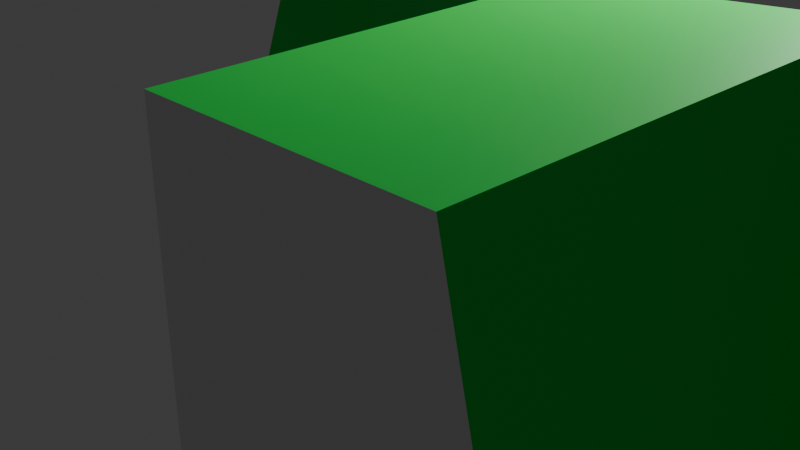 # Source: hut.blend  (saved by Blender 4.5.90; exported with 4.5.12 LTS)
import bpy
from mathutils import Matrix  # noqa: F401  (used for matrix-valued properties, if any)

bpy.ops.wm.read_factory_settings(use_empty=True)
scene = bpy.context.scene
scene.name = 'Scene'

# ---- collections
col_collection = bpy.data.collections.new('Collection'); scene.collection.children.link(col_collection)

# ---- materials (node trees are filled in below, after node groups)
mat_material = bpy.data.materials.new('Material')
mat_material.alpha_threshold = 0.0
mat_material.roughness = 0.5
mat_material.line_color = (0.0, 0.0, 0.0, 1.0)
mat_material_001 = bpy.data.materials.new('Material.001')

# ---- material node trees
mat_material.use_nodes = True; mat_material.node_tree.nodes.clear()
_N = mat_material.node_tree.nodes; _L = mat_material.node_tree.links
n0 = _N.new('ShaderNodeOutputMaterial'); n0.name = 'Material Output'; n0.location = (200, 100)
n1 = _N.new('ShaderNodeBsdfPrincipled'); n1.name = 'Principled BSDF'; n1.location = (-200, 100)
n1.inputs[0].default_value = (0.009816, 0.8, 0.08771, 1.0)
n1.inputs[3].default_value = 1.45
_L.new(n1.outputs[0], n0.inputs[0])
n0.is_active_output = True
mat_material_001.use_nodes = True; mat_material_001.node_tree.nodes.clear()
_N = mat_material_001.node_tree.nodes; _L = mat_material_001.node_tree.links
n0 = _N.new('ShaderNodeBsdfPrincipled'); n0.name = 'Principled BSDF'; n0.location = (-200, 100)
n1 = _N.new('ShaderNodeOutputMaterial'); n1.name = 'Material Output'; n1.location = (200, 100)
_L.new(n0.outputs[0], n1.inputs[0])
n1.is_active_output = True

# ---- world
world_world = bpy.data.worlds.new('World'); scene.world = world_world
world_world.use_nodes = True; world_world.node_tree.nodes.clear()
_N = world_world.node_tree.nodes; _L = world_world.node_tree.links
n0 = _N.new('ShaderNodeOutputWorld'); n0.name = 'World Output'; n0.location = (200, 100)
n1 = _N.new('ShaderNodeBackground'); n1.name = 'Background'; n1.location = (-200, 100)
n1.inputs[0].default_value = (0.05088, 0.05088, 0.05088, 1.0)
_L.new(n1.outputs[0], n0.inputs[0])
n0.is_active_output = True
world_world.color = (0.05088, 0.05088, 0.05088)
world_world.sun_shadow_jitter_overblur = 0.0

# ---- cameras
cam_camera = bpy.data.cameras.new('Camera')
cam_camera.clip_end = 100.0
cam_camera.ortho_scale = 7.314

# ---- lights
light_light = bpy.data.lights.new('Light', 'POINT')
light_light.energy = 1000.0
light_light.shadow_soft_size = 0.1

# ---- meshes
me_cube = bpy.data.meshes.new('Cube')
me_cube.from_pydata([(1.0, 1.0, 1.0), (1.111, 1.992, -2.011), (-0.2111, -0.698, 3.949), (1.072, -0.008144, -2.001), (-1.0, 1.0, 1.0), (-0.9872, 2.001, -2.005), (-1.0, -1.0, 1.0), (-0.9988, 0.0001965, -2.0), (4.345, 0.4078, 1.382), (3.366, 1.357, -1.22), (2.98, -1.423, 3.226), (3.304, -0.642, -1.207), (6.587, -0.0502, 0.607), (6.927, 0.7378, -2.041), (5.218, -1.748, 3.487), (6.809, -1.258, -2.02), (10.13, -0.6831, 1.15), (8.87, -0.01001, -0.7555), (11.13, -2.381, 4.179), (8.735, -2.005, -0.7336), (2.98, -4.43, 3.226), (3.223, -3.648, -1.19), (5.218, -4.756, 3.487), (6.645, -4.261, -1.991), (3.112, -4.515, 1.469), (5.956, -4.907, 1.048), (4.099, -4.593, 3.356), (4.936, -3.942, -1.616), (4.534, -4.711, 1.259), (3.178, -4.557, 0.5907), (6.325, -4.982, -0.1709), (4.659, -4.674, 3.421), (4.08, -3.792, -1.409), (3.046, -4.473, 2.347), (5.587, -4.831, 2.267), (3.54, -4.512, 3.291), (5.791, -4.098, -1.81), (5.245, -4.809, 1.153), (3.823, -4.613, 1.364), (4.317, -4.652, 2.307), (3.965, -4.663, 0.4003), (3.682, -4.562, 2.327), (4.952, -4.741, 2.287), (5.538, -4.876, 0.01949), (5.956, -0.6773, -1.84), (5.077, -0.5196, -1.643), (3.823, -1.188, 1.364), (4.534, -1.286, 1.259), (4.752, -1.344, 0.2099), (4.197, -0.3687, -1.433), (5.245, -1.383, 1.153), (3.965, -1.238, 0.4003), (5.538, -1.451, 0.01949)], [], [(0, 4, 6, 2), (3, 2, 6, 7), (7, 6, 4, 5), (5, 1, 3, 7), (0, 2, 10, 8), (5, 4, 0, 1), (8, 10, 14, 12), (2, 3, 11, 10), (1, 0, 8, 9), (3, 1, 9, 11), (15, 13, 17, 19), (9, 8, 12, 13), (11, 9, 13, 15), (11, 15, 23, 36, 27, 32, 21), (17, 16, 18, 19), (14, 15, 19, 18), (12, 14, 18, 16), (13, 12, 16, 17), (43, 36, 23, 30), (15, 14, 22, 34, 25, 30, 23), (10, 11, 21, 29, 24, 33, 20), (14, 10, 20, 35, 26, 31, 22), (42, 37, 25, 34), (41, 38, 28, 39), (43, 37, 50, 52), (27, 36, 44, 45), (24, 29, 40, 38), (29, 21, 32, 40), (35, 41, 39, 26), (20, 33, 41, 35), (33, 24, 38, 41), (31, 42, 34, 22), (26, 39, 42, 31), (39, 28, 37, 42), (37, 43, 30, 25), (37, 28, 47, 50), (28, 38, 46, 47), (51, 49, 45, 48), (46, 51, 48, 47), (47, 48, 52, 50), (48, 45, 44, 52), (40, 32, 49, 51), (36, 43, 52, 44), (38, 40, 51, 46), (32, 27, 45, 49)])
me_cube.polygons.foreach_set('material_index', [0, 0, 0, 0, 0, 0, 0, 0, 0, 0, 0, 0, 0, 0, 0, 0, 0, 0, 1, 0, 0, 0, 1, 1, 0, 0, 1, 1, 1, 1, 1, 1, 1, 1, 1, 0, 0, 0, 0, 0, 0, 0, 0, 0, 0])
_uv = me_cube.uv_layers.new(name='UVMap')
_uv.uv.foreach_set('vector', [0.625, 0.5, 0.875, 0.5, 0.875, 0.75, 0.7764, 0.7122, 0.375, 0.75, 0.7764, 0.7122, 0.625, 1.0, 0.375, 1.0, 0.375, 0.0, 0.625, 0.0, 0.625, 0.25, 0.375, 0.25, 0.125, 0.5, 0.375, 0.5, 0.375, 0.75, 0.125, 0.75, 0.625, 0.5, 0.7764, 0.7122, 0.7764, 0.7122, 0.625, 0.5, 0.375, 0.25, 0.625, 0.25, 0.625, 0.5, 0.375, 0.5, 0.625, 0.5, 0.7764, 0.7122, 0.7764, 0.7122, 0.625, 0.5, 0.7764, 0.7122, 0.375, 0.75, 0.375, 0.75, 0.7764, 0.7122, 0.375, 0.5, 0.625, 0.5, 0.625, 0.5, 0.375, 0.5, 0.375, 0.75, 0.375, 0.5, 0.375, 0.5, 0.375, 0.75, 0.375, 0.75, 0.375, 0.5, 0.375, 0.5, 0.375, 0.75, 0.375, 0.5, 0.625, 0.5, 0.625, 0.5, 0.375, 0.5, 0.375, 0.75, 0.375, 0.5, 0.375, 0.5, 0.375, 0.75, 0.375, 0.75, 0.375, 0.75, 0.375, 0.75, 0.375, 0.75, 0.375, 0.75, 0.375, 0.75, 0.375, 0.75, 0.375, 0.5, 0.625, 0.5, 0.7764, 0.7122, 0.375, 0.75, 0.7764, 0.7122, 0.375, 0.75, 0.375, 0.75, 0.7764, 0.7122, 0.625, 0.5, 0.7764, 0.7122, 0.7764, 0.7122, 0.625, 0.5, 0.375, 0.5, 0.625, 0.5, 0.625, 0.5, 0.375, 0.5, 0.4753, 0.7406, 0.375, 0.75, 0.375, 0.75, 0.4753, 0.7406, 0.375, 0.75, 0.7764, 0.7122, 0.7764, 0.7122, 0.676, 0.7217, 0.5757, 0.7311, 0.4753, 0.7406, 0.375, 0.75, 0.7764, 0.7122, 0.375, 0.75, 0.375, 0.75, 0.4753, 0.7406, 0.5757, 0.7311, 0.676, 0.7217, 0.7764, 0.7122, 0.7764, 0.7122, 0.7764, 0.7122, 0.7764, 0.7122, 0.7764, 0.7122, 0.7764, 0.7122, 0.7764, 0.7122, 0.7764, 0.7122, 0.676, 0.7217, 0.5757, 0.7311, 0.5757, 0.7311, 0.676, 0.7217, 0.676, 0.7217, 0.5757, 0.7311, 0.5757, 0.7311, 0.676, 0.7217, 0.4753, 0.7406, 0.5757, 0.7311, 0.5757, 0.7311, 0.4753, 0.7406, 0.375, 0.75, 0.375, 0.75, 0.375, 0.75, 0.375, 0.75, 0.5757, 0.7311, 0.4753, 0.7406, 0.4753, 0.7406, 0.5757, 0.7311, 0.4753, 0.7406, 0.375, 0.75, 0.375, 0.75, 0.4753, 0.7406, 0.7764, 0.7122, 0.676, 0.7217, 0.676, 0.7217, 0.7764, 0.7122, 0.7764, 0.7122, 0.676, 0.7217, 0.676, 0.7217, 0.7764, 0.7122, 0.676, 0.7217, 0.5757, 0.7311, 0.5757, 0.7311, 0.676, 0.7217, 0.7764, 0.7122, 0.676, 0.7217, 0.676, 0.7217, 0.7764, 0.7122, 0.7764, 0.7122, 0.676, 0.7217, 0.676, 0.7217, 0.7764, 0.7122, 0.676, 0.7217, 0.5757, 0.7311, 0.5757, 0.7311, 0.676, 0.7217, 0.5757, 0.7311, 0.4753, 0.7406, 0.4753, 0.7406, 0.5757, 0.7311, 0.5757, 0.7311, 0.5757, 0.7311, 0.5757, 0.7311, 0.5757, 0.7311, 0.5757, 0.7311, 0.5757, 0.7311, 0.5757, 0.7311, 0.5757, 0.7311, 0.4753, 0.7406, 0.375, 0.75, 0.375, 0.75, 0.4753, 0.7406, 0.5757, 0.7311, 0.4753, 0.7406, 0.4753, 0.7406, 0.5757, 0.7311, 0.5757, 0.7311, 0.4753, 0.7406, 0.4753, 0.7406, 0.5757, 0.7311, 0.4753, 0.7406, 0.375, 0.75, 0.375, 0.75, 0.4753, 0.7406, 0.4753, 0.7406, 0.375, 0.75, 0.375, 0.75, 0.4753, 0.7406, 0.375, 0.75, 0.4753, 0.7406, 0.4753, 0.7406, 0.375, 0.75, 0.5757, 0.7311, 0.4753, 0.7406, 0.4753, 0.7406, 0.5757, 0.7311, 0.375, 0.75, 0.375, 0.75, 0.375, 0.75, 0.375, 0.75])
me_cube.materials.append(mat_material)
me_cube.materials.append(mat_material_001)
me_cube.use_mirror_vertex_groups = False
me_cube.update()

# ---- objects
ob_cube = bpy.data.objects.new('Cube', me_cube)
ob_light = bpy.data.objects.new('Light', light_light)
ob_camera = bpy.data.objects.new('Camera', cam_camera)

# ---- transforms, parenting, visibility, modifiers, constraints
ob_cube.location = (0.0, 0.0, 0.0)
ob_cube.lock_rotations_4d = False
ob_cube.empty_display_type = 'ARROWS'
ob_cube.lineart.crease_threshold = 0.0
ob_light.location = (4.076, 1.005, 5.904)
ob_light.rotation_euler = (0.6503, 0.05522, 1.866)
ob_light.lock_rotations_4d = False
ob_light.empty_display_type = 'ARROWS'
ob_light.color = (0.0, 0.0, 0.0, 0.0)
ob_light.lineart.crease_threshold = 0.0
ob_camera.location = (7.359, -6.926, 4.958)
ob_camera.rotation_euler = (1.109, 0.0, 0.8149)
ob_camera.lock_rotations_4d = False
ob_camera.empty_display_type = 'ARROWS'
ob_camera.color = (0.0, 0.0, 0.0, 0.0)
ob_camera.display_type = 'WIRE'
ob_camera.lineart.crease_threshold = 0.0

# ---- collection membership
col_collection.objects.link(ob_cube)
col_collection.objects.link(ob_light)
col_collection.objects.link(ob_camera)

# ---- scene / render settings (as saved in the file)
scene.camera = ob_camera
scene.frame_start = 1; scene.frame_end = 250; scene.frame_set(48)
scene.render.engine = 'BLENDER_EEVEE_NEXT'
bpy.context.view_layer.update()
